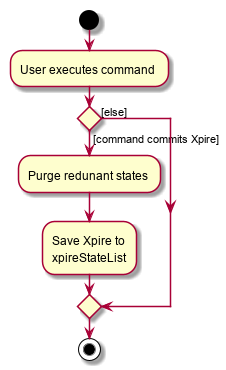

The diagram above was rendered by PlantUML. Its source (embedded in the PNG):
@startuml
start
:User executes command;


if () then ([command commits Xpire])
    :Purge redunant states;
    :Save Xpire to
    xpireStateList;
else ([else])
endif
stop
@enduml